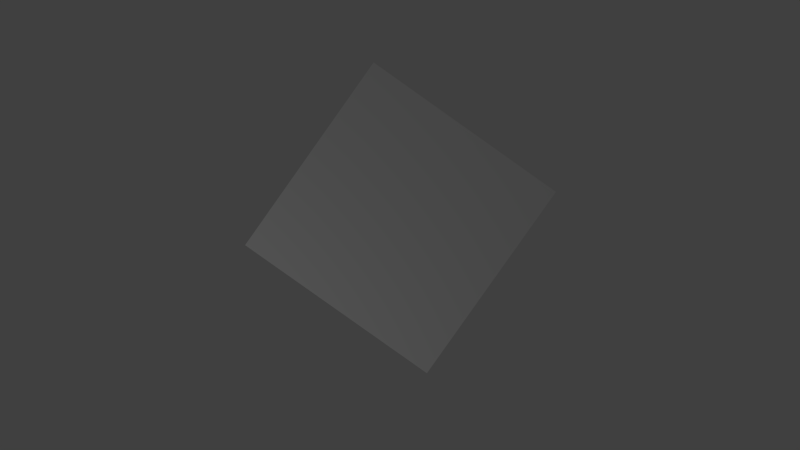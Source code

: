 # Source: bay-door.blend  (saved by Blender 2.69.0; exported with 4.5.12 LTS)
import bpy
from mathutils import Matrix  # noqa: F401  (used for matrix-valued properties, if any)

bpy.ops.wm.read_factory_settings(use_empty=True)
scene = bpy.context.scene
scene.name = 'Scene'

# ---- collections
col_collection_1 = bpy.data.collections.new('Collection 1'); scene.collection.children.link(col_collection_1)

# ---- world
world_world = bpy.data.worlds.new('World'); scene.world = world_world
world_world.color = (0.05088, 0.05088, 0.05088)
world_world.use_sun_shadow = False
world_world.sun_shadow_jitter_overblur = 0.0
world_world.cycles.sampling_method = 'MANUAL'
world_world.cycles.sample_map_resolution = 256

# ---- cameras
cam_camera_001 = bpy.data.cameras.new('Camera.001')
cam_camera_001.clip_end = 100.0
cam_camera_001.lens = 35.0
cam_camera_001.sensor_width = 32.0
cam_camera_001.sensor_height = 18.0
cam_camera_001.dof.focus_distance = 0.0
cam_camera_001.dof.aperture_fstop = 128.0

# ---- lights
light_point = bpy.data.lights.new('Point', 'POINT')
light_point.transmission_factor = 0.0
light_point.energy = 100.0
light_point.shadow_buffer_clip_start = 0.5
light_point.shadow_soft_size = 0.1
light_point.shadow_maximum_resolution = 0.006
light_point.use_absolute_resolution = True
light_point.cycles.use_multiple_importance_sampling = False

# ---- meshes
me_cube_001 = bpy.data.meshes.new('Cube.001')
me_cube_001.from_pydata([(-1.0, -1.0, 0.6842), (-1.0, 1.0, 0.6842), (1.0, 1.0, 0.6842), (1.0, -1.0, 0.6842), (-1.0, -1.0, 1.0), (-1.0, 1.0, 1.0), (1.0, 1.0, 1.0), (1.0, -1.0, 1.0), (0.0, 0.0, 1.0), (0.0, 0.0, 1.0), (0.0, 0.0, 1.0), (0.0, 0.0, 1.0)], [], [(4, 5, 1, 0), (5, 6, 2, 1), (6, 7, 3, 2), (7, 4, 0, 3), (6, 5, 8), (4, 7, 9), (7, 6, 11), (5, 4, 10)])
me_cube_001.use_remesh_preserve_volume = False
me_cube_001.use_remesh_preserve_attributes = False
me_cube_001.use_mirror_vertex_groups = False
me_cube_001.update()
arm_armature_003 = bpy.data.armatures.new('Armature.003')  # bones are not reproduced

# ---- objects
ob_armature = bpy.data.objects.new('Armature', arm_armature_003)
ob_cube = bpy.data.objects.new('Cube', me_cube_001)
ob_point = bpy.data.objects.new('Point', light_point)
ob_camera = bpy.data.objects.new('Camera', cam_camera_001)

# ---- transforms, parenting, visibility, modifiers, constraints
ob_armature.location = (0.0, 1.0, 1.0)
ob_armature.lineart.crease_threshold = 0.0
ob_cube.parent = ob_armature
ob_cube.location = (0.0, -1.0, -1.0)
ob_cube.lineart.crease_threshold = 0.0
_vg = ob_cube.vertex_groups.new(name='Bone')
_vg = ob_cube.vertex_groups.new(name='Bone.002')
_vg = ob_cube.vertex_groups.new(name='Bone.003')
_vg = ob_cube.vertex_groups.new(name='Bone.004')
_vg = ob_cube.vertex_groups.new(name='Bone.005')
ob_point.location = (-5.114, 1.596, 5.269)
ob_point.lineart.crease_threshold = 0.0
ob_camera.location = (0.1121, 0.08355, 8.846)
ob_camera.rotation_euler = (-0.0252, 2.79e-08, 5.328)
ob_camera.scale = (1.0, 1.0, 1.0)
ob_camera.lineart.crease_threshold = 0.0

# ---- collection membership
col_collection_1.objects.link(ob_armature)
col_collection_1.objects.link(ob_cube)
col_collection_1.objects.link(ob_point)
col_collection_1.objects.link(ob_camera)

# ---- scene / render settings (as saved in the file)
scene.camera = ob_camera
scene.frame_start = 1; scene.frame_end = 30; scene.frame_set(25)
scene.render.engine = 'BLENDER_EEVEE_NEXT'
scene.render.image_settings.compression = 90
scene.render.resolution_percentage = 50
scene.render.dither_intensity = 0.0
scene.cycles.use_denoising = False
scene.cycles.samples = 10
scene.cycles.sampling_pattern = 'TABULATED_SOBOL'
scene.cycles.light_sampling_threshold = 0.0
scene.cycles.use_adaptive_sampling = False
scene.cycles.use_light_tree = False
scene.cycles.blur_glossy = 0.0
scene.cycles.volume_bounces = 1
scene.cycles.pixel_filter_type = 'GAUSSIAN'
scene.cycles.sample_clamp_indirect = 0.0
scene.view_settings.view_transform = 'Standard'
bpy.context.view_layer.update()
